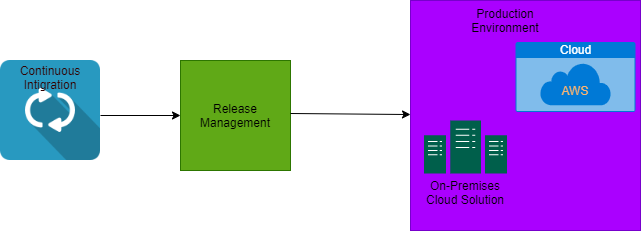

The diagram above was exported from draw.io. Its source (the exported page's mxGraphModel, read from the mxfile embedded in the PNG):
<mxGraphModel dx="1038" dy="499" grid="1" gridSize="10" guides="1" tooltips="1" connect="1" arrows="1" fold="1" page="1" pageScale="1" pageWidth="850" pageHeight="1100" math="0" shadow="0">
  <root>
    <mxCell id="0" />
    <mxCell id="1" parent="0" />
    <mxCell id="BikUWdGi66Z8zJOICdNY-35" value="" style="shape=image;html=1;verticalAlign=top;verticalLabelPosition=bottom;labelBackgroundColor=#ffffff;imageAspect=0;aspect=fixed;image=https://cdn1.iconfinder.com/data/icons/media-player-long-shadow/50/Repeat-128.png" vertex="1" parent="1">
      <mxGeometry x="40" y="150" width="100" height="100" as="geometry" />
    </mxCell>
    <mxCell id="BikUWdGi66Z8zJOICdNY-36" value="&lt;font color=&quot;#330000&quot;&gt;Continuous Intigration&lt;/font&gt;" style="text;html=1;strokeColor=none;fillColor=none;align=center;verticalAlign=middle;whiteSpace=wrap;rounded=0;" vertex="1" parent="1">
      <mxGeometry x="40" y="151.5" width="100" height="30" as="geometry" />
    </mxCell>
    <mxCell id="BikUWdGi66Z8zJOICdNY-37" value="" style="whiteSpace=wrap;html=1;aspect=fixed;fillColor=#60a917;strokeColor=#2D7600;fontColor=#ffffff;" vertex="1" parent="1">
      <mxGeometry x="220" y="150" width="110" height="110" as="geometry" />
    </mxCell>
    <mxCell id="BikUWdGi66Z8zJOICdNY-39" value="Release Management" style="text;html=1;strokeColor=none;fillColor=none;align=center;verticalAlign=middle;whiteSpace=wrap;rounded=0;" vertex="1" parent="1">
      <mxGeometry x="235" y="195" width="80" height="20" as="geometry" />
    </mxCell>
    <mxCell id="BikUWdGi66Z8zJOICdNY-40" value="" style="endArrow=classic;html=1;entryX=0;entryY=0.5;entryDx=0;entryDy=0;" edge="1" parent="1" target="BikUWdGi66Z8zJOICdNY-37">
      <mxGeometry width="50" height="50" relative="1" as="geometry">
        <mxPoint x="140" y="205" as="sourcePoint" />
        <mxPoint x="190" y="155" as="targetPoint" />
      </mxGeometry>
    </mxCell>
    <mxCell id="BikUWdGi66Z8zJOICdNY-41" value="" style="whiteSpace=wrap;html=1;aspect=fixed;fillColor=#aa00ff;strokeColor=#7700CC;fontColor=#ffffff;" vertex="1" parent="1">
      <mxGeometry x="450" y="90" width="230" height="230" as="geometry" />
    </mxCell>
    <mxCell id="BikUWdGi66Z8zJOICdNY-45" value="Production Environment" style="text;html=1;strokeColor=none;fillColor=none;align=center;verticalAlign=middle;whiteSpace=wrap;rounded=0;" vertex="1" parent="1">
      <mxGeometry x="490" y="100" width="110" height="20" as="geometry" />
    </mxCell>
    <mxCell id="BikUWdGi66Z8zJOICdNY-46" value="" style="pointerEvents=1;shadow=0;dashed=0;html=1;strokeColor=none;fillColor=#005F4B;labelPosition=center;verticalLabelPosition=bottom;verticalAlign=top;align=center;outlineConnect=0;shape=mxgraph.veeam2.datacenter;" vertex="1" parent="1">
      <mxGeometry x="463.5" y="210" width="83" height="53" as="geometry" />
    </mxCell>
    <mxCell id="BikUWdGi66Z8zJOICdNY-48" value="On-Premises Cloud Solution" style="text;html=1;strokeColor=none;fillColor=none;align=center;verticalAlign=middle;whiteSpace=wrap;rounded=0;" vertex="1" parent="1">
      <mxGeometry x="455" y="271.5" width="100" height="20" as="geometry" />
    </mxCell>
    <mxCell id="BikUWdGi66Z8zJOICdNY-50" value="Cloud" style="html=1;strokeColor=none;fillColor=#0079D6;labelPosition=center;verticalLabelPosition=middle;verticalAlign=top;align=center;fontSize=12;outlineConnect=0;spacingTop=-6;fontColor=#FFFFFF;shape=mxgraph.sitemap.cloud;" vertex="1" parent="1">
      <mxGeometry x="555" y="131.5" width="120" height="70" as="geometry" />
    </mxCell>
    <mxCell id="BikUWdGi66Z8zJOICdNY-51" value="&lt;font color=&quot;#ffb570&quot;&gt;AWS&lt;/font&gt;" style="text;html=1;strokeColor=none;fillColor=none;align=center;verticalAlign=middle;whiteSpace=wrap;rounded=0;" vertex="1" parent="1">
      <mxGeometry x="595" y="170" width="40" height="20" as="geometry" />
    </mxCell>
    <mxCell id="BikUWdGi66Z8zJOICdNY-52" value="" style="endArrow=classic;html=1;" edge="1" parent="1" target="BikUWdGi66Z8zJOICdNY-41">
      <mxGeometry width="50" height="50" relative="1" as="geometry">
        <mxPoint x="330" y="203" as="sourcePoint" />
        <mxPoint x="380" y="150" as="targetPoint" />
      </mxGeometry>
    </mxCell>
  </root>
</mxGraphModel>